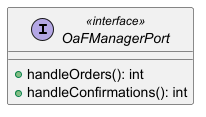

The diagram above was rendered by PlantUML. Its source (embedded in the PNG):
@startuml

left to right direction
skinparam linetype ortho

interface OaFManagerPort << interface >> {
  + handleOrders(): int
  + handleConfirmations(): int
}

@enduml